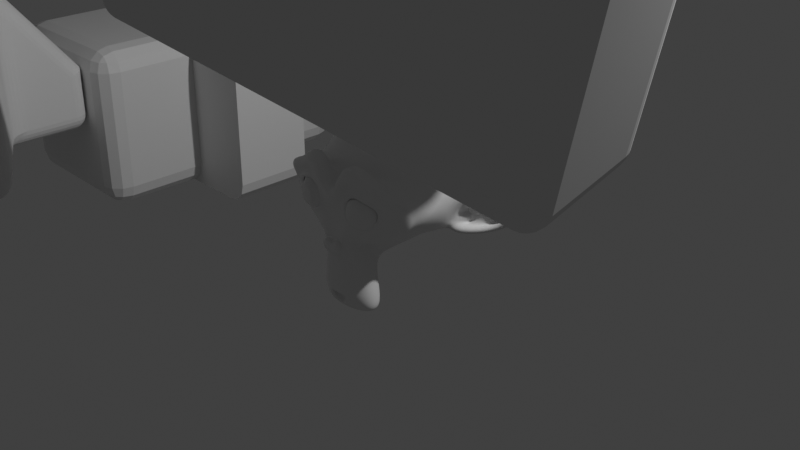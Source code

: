 # Source: modifier_exploration_2.blend  (saved by Blender 4.4.32; exported with 4.5.12 LTS)
import bpy
from mathutils import Matrix  # noqa: F401  (used for matrix-valued properties, if any)

bpy.ops.wm.read_factory_settings(use_empty=True)
scene = bpy.context.scene
scene.name = 'Scene'

# ---- collections
col_collection = bpy.data.collections.new('Collection'); scene.collection.children.link(col_collection)

# ---- materials (node trees are filled in below, after node groups)
mat_material = bpy.data.materials.new('Material')
mat_material.alpha_threshold = 0.0
mat_material.roughness = 0.5
mat_material.line_color = (0.0, 0.0, 0.0, 1.0)

# ---- material node trees
mat_material.use_nodes = True; mat_material.node_tree.nodes.clear()
_N = mat_material.node_tree.nodes; _L = mat_material.node_tree.links
n0 = _N.new('ShaderNodeOutputMaterial'); n0.name = 'Material Output'; n0.location = (300, 300)
n1 = _N.new('ShaderNodeBsdfPrincipled'); n1.name = 'Principled BSDF'; n1.location = (10, 300)
n1.inputs[3].default_value = 1.45
_L.new(n1.outputs[0], n0.inputs[0])
n0.is_active_output = True

# ---- world
world_world = bpy.data.worlds.new('World'); scene.world = world_world
world_world.use_nodes = True; world_world.node_tree.nodes.clear()
_N = world_world.node_tree.nodes; _L = world_world.node_tree.links
n0 = _N.new('ShaderNodeOutputWorld'); n0.name = 'World Output'; n0.location = (300, 300)
n1 = _N.new('ShaderNodeBackground'); n1.name = 'Background'; n1.location = (10, 300)
n1.inputs[0].default_value = (0.05088, 0.05088, 0.05088, 1.0)
_L.new(n1.outputs[0], n0.inputs[0])
n0.is_active_output = True
world_world.color = (0.05088, 0.05088, 0.05088)
world_world.sun_shadow_jitter_overblur = 0.0

# ---- cameras
cam_camera = bpy.data.cameras.new('Camera')
cam_camera.clip_end = 100.0
cam_camera.ortho_scale = 7.314

# ---- lights
light_light = bpy.data.lights.new('Light', 'POINT')
light_light.energy = 1000.0
light_light.shadow_soft_size = 0.1

# ---- meshes
me_cube = bpy.data.meshes.new('Cube')
me_cube.from_pydata([(0.7388, 2.506, 0.7388), (0.7388, 2.244, 1.0), (1.0, 2.244, 0.7388), (0.7388, 2.471, 0.8692), (0.8692, 2.471, 0.7388), (0.8637, 2.437, 0.8637), (0.8692, 2.244, 0.9651), (0.7388, 2.375, 0.9651), (0.8637, 2.369, 0.9312), (0.9651, 2.375, 0.7388), (0.9651, 2.244, 0.8692), (0.9312, 2.369, 0.8637), (0.7388, 2.244, -1.0), (0.7388, 2.506, -0.7388), (1.0, 2.244, -0.7388), (0.7388, 2.375, -0.9651), (0.8692, 2.244, -0.9651), (0.8637, 2.369, -0.9312), (0.8692, 2.471, -0.7388), (0.7388, 2.471, -0.8692), (0.8637, 2.437, -0.8637), (0.9651, 2.244, -0.8692), (0.9651, 2.375, -0.7388), (0.9312, 2.369, -0.8637), (1.0, -0.7388, 0.7388), (0.7388, -0.7388, 1.0), (0.7388, -1.0, 0.7388), (0.9651, -0.7388, 0.8692), (0.9651, -0.8692, 0.7388), (0.9312, -0.8637, 0.8637), (0.7388, -0.8692, 0.9651), (0.8692, -0.7388, 0.9651), (0.8637, -0.8637, 0.9312), (0.8692, -0.9651, 0.7388), (0.7388, -0.9651, 0.8692), (0.8637, -0.9312, 0.8637), (1.0, -0.7388, -0.7388), (0.7388, -1.0, -0.7388), (0.7388, -0.7388, -1.0), (0.9651, -0.8692, -0.7388), (0.9651, -0.7388, -0.8692), (0.9312, -0.8637, -0.8637), (0.7388, -0.9651, -0.8692), (0.8692, -0.9651, -0.7388), (0.8637, -0.9312, -0.8637), (0.8692, -0.7388, -0.9651), (0.7388, -0.8692, -0.9651), (0.8637, -0.8637, -0.9312), (-0.7388, 2.506, 0.7388), (-1.0, 2.244, 0.7388), (-0.7388, 2.244, 1.0), (-0.8692, 2.471, 0.7388), (-0.7388, 2.471, 0.8692), (-0.8637, 2.437, 0.8637), (-0.9651, 2.244, 0.8692), (-0.9651, 2.375, 0.7388), (-0.9312, 2.369, 0.8637), (-0.7388, 2.375, 0.9651), (-0.8692, 2.244, 0.9651), (-0.8637, 2.369, 0.9312), (-1.0, 2.244, -0.7388), (-0.7388, 2.506, -0.7388), (-0.7388, 2.244, -1.0), (-0.9651, 2.375, -0.7388), (-0.9651, 2.244, -0.8692), (-0.9312, 2.369, -0.8637), (-0.7388, 2.471, -0.8692), (-0.8692, 2.471, -0.7388), (-0.8637, 2.437, -0.8637), (-0.8692, 2.244, -0.9651), (-0.7388, 2.375, -0.9651), (-0.8637, 2.369, -0.9312), (-1.0, -0.7388, 0.7388), (-0.7388, -1.0, 0.7388), (-0.7388, -0.7388, 1.0), (-0.9651, -0.8692, 0.7388), (-0.9651, -0.7388, 0.8692), (-0.9312, -0.8637, 0.8637), (-0.7388, -0.9651, 0.8692), (-0.8692, -0.9651, 0.7388), (-0.8637, -0.9312, 0.8637), (-0.8692, -0.7388, 0.9651), (-0.7388, -0.8692, 0.9651), (-0.8637, -0.8637, 0.9312), (-0.7388, -0.7388, -1.0), (-0.7388, -1.0, -0.7388), (-1.0, -0.7388, -0.7388), (-0.7388, -0.8692, -0.9651), (-0.8692, -0.7388, -0.9651), (-0.8637, -0.8637, -0.9312), (-0.8692, -0.9651, -0.7388), (-0.7388, -0.9651, -0.8692), (-0.8637, -0.9312, -0.8637), (-0.9651, -0.7388, -0.8692), (-0.9651, -0.8692, -0.7388), (-0.9312, -0.8637, -0.8637), (-0.7388, 1.25, -1.0), (-0.7388, 0.2556, -1.0), (-0.8692, 0.2556, -0.9651), (-0.8692, 1.25, -0.9651), (-0.9651, 0.2556, -0.8692), (-0.9651, 1.25, -0.8692), (-1.0, 0.2556, -0.7388), (-1.0, 1.25, -0.7388), (0.7388, 1.25, 1.0), (0.7388, 0.2556, 1.0), (0.8692, 0.2556, 0.9651), (0.8692, 1.25, 0.9651), (0.9651, 0.2556, 0.8692), (0.9651, 1.25, 0.8692), (1.0, 0.2556, 0.7388), (1.0, 1.25, 0.7388), (-0.7388, 0.2556, 1.0), (-0.7388, 1.25, 1.0), (-0.8692, 1.25, 0.9651), (-0.8692, 0.2556, 0.9651), (-0.9651, 1.25, 0.8692), (-0.9651, 0.2556, 0.8692), (-1.0, 1.25, 0.7388), (-1.0, 0.2556, 0.7388), (0.7388, 0.2556, -1.0), (0.7388, 1.25, -1.0), (0.8692, 1.25, -0.9651), (0.8692, 0.2556, -0.9651), (0.9651, 1.25, -0.8692), (0.9651, 0.2556, -0.8692), (1.0, 1.25, -0.7388), (1.0, 0.2556, -0.7388), (1.64, 1.25, 1.0), (1.64, 0.2556, 1.0), (1.77, 0.2556, 0.9651), (1.77, 1.25, 0.9651), (1.866, 0.2556, 0.8692), (1.866, 1.25, 0.8692), (1.901, 0.2556, 0.7388), (1.901, 1.25, 0.7388), (1.64, 0.2556, -1.0), (1.64, 1.25, -1.0), (1.77, 1.25, -0.9651), (1.77, 0.2556, -0.9651), (1.866, 1.25, -0.8692), (1.866, 0.2556, -0.8692), (1.901, 1.25, -0.7388), (1.901, 0.2556, -0.7388)], [], [(97, 120, 38, 84), (103, 118, 49, 60), (37, 26, 73, 85), (105, 112, 74, 25), (127, 110, 24, 36), (0, 3, 5, 4), (3, 7, 8, 5), (1, 6, 8, 7), (6, 10, 11, 8), (2, 9, 11, 10), (9, 4, 5, 11), (5, 8, 11), (12, 15, 17, 16), (15, 19, 20, 17), (13, 18, 20, 19), (18, 22, 23, 20), (14, 21, 23, 22), (21, 16, 17, 23), (17, 20, 23), (24, 27, 29, 28), (27, 31, 32, 29), (25, 30, 32, 31), (30, 34, 35, 32), (26, 33, 35, 34), (33, 28, 29, 35), (29, 32, 35), (36, 39, 41, 40), (39, 43, 44, 41), (37, 42, 44, 43), (42, 46, 47, 44), (38, 45, 47, 46), (45, 40, 41, 47), (41, 44, 47), (48, 51, 53, 52), (51, 55, 56, 53), (49, 54, 56, 55), (54, 58, 59, 56), (50, 57, 59, 58), (57, 52, 53, 59), (53, 56, 59), (60, 63, 65, 64), (63, 67, 68, 65), (61, 66, 68, 67), (66, 70, 71, 68), (62, 69, 71, 70), (69, 64, 65, 71), (65, 68, 71), (72, 75, 77, 76), (75, 79, 80, 77), (73, 78, 80, 79), (78, 82, 83, 80), (74, 81, 83, 82), (81, 76, 77, 83), (77, 80, 83), (84, 87, 89, 88), (87, 91, 92, 89), (85, 90, 92, 91), (90, 94, 95, 92), (86, 93, 95, 94), (93, 88, 89, 95), (89, 92, 95), (97, 84, 88, 98), (98, 88, 93, 100), (100, 93, 86, 102), (12, 62, 70, 15), (15, 70, 66, 19), (19, 66, 61, 13), (2, 14, 22, 9), (9, 22, 18, 4), (4, 18, 13, 0), (85, 73, 79, 90), (90, 79, 75, 94), (94, 75, 72, 86), (26, 37, 43, 33), (33, 43, 39, 28), (28, 39, 36, 24), (48, 61, 67, 51), (51, 67, 63, 55), (55, 63, 60, 49), (25, 74, 82, 30), (30, 82, 78, 34), (34, 78, 73, 26), (105, 25, 31, 106), (106, 31, 27, 108), (108, 27, 24, 110), (84, 38, 46, 87), (87, 46, 42, 91), (91, 42, 37, 85), (113, 50, 58, 114), (114, 58, 54, 116), (116, 54, 49, 118), (50, 1, 7, 57), (57, 7, 3, 52), (52, 3, 0, 48), (121, 12, 16, 122), (122, 16, 21, 124), (124, 21, 14, 126), (61, 48, 0, 13), (40, 125, 127, 36), (122, 124, 140, 138), (45, 123, 125, 40), (110, 127, 143, 134), (38, 120, 123, 45), (105, 106, 130, 129), (76, 117, 119, 72), (117, 116, 118, 119), (81, 115, 117, 76), (115, 114, 116, 117), (74, 112, 115, 81), (112, 113, 114, 115), (10, 109, 111, 2), (125, 123, 139, 141), (6, 107, 109, 10), (126, 111, 135, 142), (1, 104, 107, 6), (107, 104, 128, 131), (64, 101, 103, 60), (101, 100, 102, 103), (69, 99, 101, 64), (99, 98, 100, 101), (62, 96, 99, 69), (96, 97, 98, 99), (14, 2, 111, 126), (124, 126, 142, 140), (1, 50, 113, 104), (104, 113, 112, 105), (86, 72, 119, 102), (102, 119, 118, 103), (62, 12, 121, 96), (96, 121, 120, 97), (141, 140, 142, 143), (139, 138, 140, 141), (136, 137, 138, 139), (133, 132, 134, 135), (131, 130, 132, 133), (128, 129, 130, 131), (142, 135, 134, 143), (123, 120, 136, 139), (111, 109, 133, 135), (121, 122, 138, 137), (108, 110, 134, 132), (104, 105, 129, 128), (109, 107, 131, 133), (127, 125, 141, 143), (106, 108, 132, 130), (120, 121, 137, 136)])
_uv = me_cube.uv_layers.new(name='UVMap')
_uv.uv.foreach_set('vector', [0.1577, 0.6558, 0.3423, 0.6558, 0.3423, 0.7173, 0.1577, 0.7173, 0.4077, 0.1558, 0.5923, 0.1558, 0.5923, 0.2173, 0.4077, 0.2173, 0.4077, 0.7827, 0.5923, 0.7827, 0.5923, 0.9673, 0.4077, 0.9673, 0.6577, 0.6558, 0.8423, 0.6558, 0.8423, 0.7173, 0.6577, 0.7173, 0.4077, 0.6558, 0.5923, 0.6558, 0.5923, 0.7173, 0.4077, 0.7173, 0.5923, 0.4673, 0.6087, 0.4673, 0.608, 0.483, 0.5923, 0.4837, 0.6087, 0.4673, 0.625, 0.4673, 0.625, 0.483, 0.608, 0.483, 0.6577, 0.5327, 0.6413, 0.5327, 0.642, 0.5, 0.6577, 0.5, 0.6413, 0.5327, 0.6087, 0.5327, 0.608, 0.517, 0.642, 0.5, 0.5923, 0.5327, 0.5923, 0.5163, 0.608, 0.517, 0.6087, 0.5327, 0.5923, 0.5163, 0.5923, 0.4837, 0.608, 0.483, 0.608, 0.517, 0.608, 0.483, 0.625, 0.483, 0.608, 0.4914, 0.3423, 0.5327, 0.3423, 0.5163, 0.358, 0.517, 0.3587, 0.5327, 0.3423, 0.5163, 0.3423, 0.5, 0.358, 0.5, 0.358, 0.517, 0.4077, 0.4673, 0.4077, 0.4837, 0.375, 0.483, 0.375, 0.4673, 0.4077, 0.4837, 0.4077, 0.5163, 0.392, 0.517, 0.375, 0.483, 0.4077, 0.5327, 0.3913, 0.5327, 0.392, 0.517, 0.4077, 0.5163, 0.3913, 0.5327, 0.3587, 0.5327, 0.358, 0.517, 0.392, 0.517, 0.358, 0.517, 0.358, 0.5, 0.3664, 0.517, 0.5923, 0.7173, 0.6087, 0.7173, 0.608, 0.733, 0.5923, 0.7337, 0.6087, 0.7173, 0.6413, 0.7173, 0.642, 0.75, 0.608, 0.733, 0.6577, 0.7173, 0.6577, 0.75, 0.642, 0.75, 0.6413, 0.7173, 0.625, 0.7827, 0.6087, 0.7827, 0.608, 0.767, 0.625, 0.767, 0.5923, 0.7827, 0.5923, 0.7663, 0.608, 0.767, 0.6087, 0.7827, 0.5923, 0.7663, 0.5923, 0.7337, 0.608, 0.733, 0.608, 0.767, 0.608, 0.7586, 0.625, 0.767, 0.608, 0.767, 0.4077, 0.7173, 0.4077, 0.7337, 0.392, 0.733, 0.3913, 0.7173, 0.4077, 0.7337, 0.4077, 0.7663, 0.375, 0.767, 0.392, 0.733, 0.4077, 0.7827, 0.375, 0.7827, 0.375, 0.767, 0.4077, 0.7663, 0.3423, 0.75, 0.3423, 0.7337, 0.358, 0.733, 0.358, 0.75, 0.3423, 0.7173, 0.3587, 0.7173, 0.358, 0.733, 0.3423, 0.7337, 0.3587, 0.7173, 0.3913, 0.7173, 0.392, 0.733, 0.358, 0.733, 0.3664, 0.733, 0.358, 0.75, 0.358, 0.733, 0.5923, 0.2827, 0.5923, 0.2663, 0.608, 0.267, 0.6087, 0.2827, 0.5923, 0.2663, 0.5923, 0.2337, 0.608, 0.233, 0.608, 0.267, 0.5923, 0.2173, 0.6087, 0.2173, 0.608, 0.233, 0.5923, 0.2337, 0.6087, 0.2173, 0.625, 0.2173, 0.625, 0.233, 0.608, 0.233, 0.8423, 0.5327, 0.8423, 0.5, 0.875, 0.517, 0.875, 0.5327, 0.625, 0.2827, 0.6087, 0.2827, 0.608, 0.267, 0.625, 0.25, 0.608, 0.2414, 0.608, 0.233, 0.625, 0.233, 0.4077, 0.2173, 0.4077, 0.2337, 0.375, 0.233, 0.375, 0.2173, 0.4077, 0.2337, 0.4077, 0.2663, 0.375, 0.267, 0.375, 0.233, 0.4077, 0.2827, 0.375, 0.2827, 0.375, 0.267, 0.4077, 0.2663, 0.1577, 0.5, 0.1577, 0.5163, 0.142, 0.517, 0.142, 0.5, 0.1577, 0.5327, 0.1413, 0.5327, 0.142, 0.517, 0.1577, 0.5163, 0.1413, 0.5327, 0.125, 0.5327, 0.125, 0.517, 0.142, 0.517, 0.125, 0.517, 0.142, 0.5, 0.142, 0.517, 0.5923, 0.03265, 0.5923, 0.01635, 0.608, 0.01704, 0.6087, 0.03265, 0.5923, 0.01635, 0.5923, 0.0, 0.608, 0.0, 0.608, 0.01704, 0.5923, 0.9673, 0.6087, 0.9673, 0.608, 1.0, 0.5923, 1.0, 0.6087, 0.9673, 0.625, 0.9673, 0.625, 1.0, 0.608, 1.0, 0.8423, 0.7173, 0.875, 0.7173, 0.875, 0.733, 0.8423, 0.75, 0.625, 0.03265, 0.6087, 0.03265, 0.608, 0.01704, 0.625, 0.01704, 0.608, 0.01704, 0.608, 0.0, 0.625, 0.01704, 0.1577, 0.7173, 0.1577, 0.7337, 0.142, 0.733, 0.1413, 0.7173, 0.1577, 0.7337, 0.1577, 0.75, 0.142, 0.75, 0.142, 0.733, 0.4077, 0.9673, 0.4077, 1.0, 0.375, 0.983, 0.375, 0.9673, 0.4077, 0.0, 0.4077, 0.01635, 0.375, 0.01704, 0.375, 0.0, 0.4077, 0.03265, 0.375, 0.03265, 0.375, 0.01704, 0.4077, 0.01635, 0.125, 0.7173, 0.1413, 0.7173, 0.142, 0.733, 0.125, 0.733, 0.142, 0.733, 0.142, 0.75, 0.125, 0.733, 0.1577, 0.6558, 0.1577, 0.7173, 0.1413, 0.7173, 0.1413, 0.6558, 0.1413, 0.6558, 0.1413, 0.7173, 0.125, 0.7173, 0.125, 0.6558, 0.375, 0.09422, 0.375, 0.03265, 0.4077, 0.03265, 0.4077, 0.09422, 0.3423, 0.5327, 0.1577, 0.5327, 0.1577, 0.5163, 0.3423, 0.5163, 0.3423, 0.5163, 0.1577, 0.5163, 0.1577, 0.5, 0.3423, 0.5, 0.375, 0.4673, 0.375, 0.2827, 0.4077, 0.2827, 0.4077, 0.4673, 0.5923, 0.5327, 0.4077, 0.5327, 0.4077, 0.5163, 0.5923, 0.5163, 0.5923, 0.5163, 0.4077, 0.5163, 0.4077, 0.4837, 0.5923, 0.4837, 0.5923, 0.4837, 0.4077, 0.4837, 0.4077, 0.4673, 0.5923, 0.4673, 0.4077, 0.9673, 0.5923, 0.9673, 0.5923, 1.0, 0.4077, 1.0, 0.4077, 0.0, 0.5923, 0.0, 0.5923, 0.01635, 0.4077, 0.01635, 0.4077, 0.01635, 0.5923, 0.01635, 0.5923, 0.03265, 0.4077, 0.03265, 0.5923, 0.7827, 0.4077, 0.7827, 0.4077, 0.7663, 0.5923, 0.7663, 0.5923, 0.7663, 0.4077, 0.7663, 0.4077, 0.7337, 0.5923, 0.7337, 0.5923, 0.7337, 0.4077, 0.7337, 0.4077, 0.7173, 0.5923, 0.7173, 0.5923, 0.2827, 0.4077, 0.2827, 0.4077, 0.2663, 0.5923, 0.2663, 0.5923, 0.2663, 0.4077, 0.2663, 0.4077, 0.2337, 0.5923, 0.2337, 0.5923, 0.2337, 0.4077, 0.2337, 0.4077, 0.2173, 0.5923, 0.2173, 0.6577, 0.7173, 0.8423, 0.7173, 0.8423, 0.75, 0.6577, 0.75, 0.625, 0.7827, 0.625, 0.9673, 0.6087, 0.9673, 0.6087, 0.7827, 0.6087, 0.7827, 0.6087, 0.9673, 0.5923, 0.9673, 0.5923, 0.7827, 0.6577, 0.6558, 0.6577, 0.7173, 0.6413, 0.7173, 0.6413, 0.6558, 0.6413, 0.6558, 0.6413, 0.7173, 0.6087, 0.7173, 0.6087, 0.6558, 0.6087, 0.6558, 0.6087, 0.7173, 0.5923, 0.7173, 0.5923, 0.6558, 0.1577, 0.7173, 0.3423, 0.7173, 0.3423, 0.7337, 0.1577, 0.7337, 0.1577, 0.7337, 0.3423, 0.7337, 0.3423, 0.75, 0.1577, 0.75, 0.375, 0.9673, 0.375, 0.7827, 0.4077, 0.7827, 0.4077, 0.9673, 0.8423, 0.5942, 0.8423, 0.5327, 0.875, 0.5327, 0.875, 0.5942, 0.625, 0.1558, 0.625, 0.2173, 0.6087, 0.2173, 0.6087, 0.1558, 0.6087, 0.1558, 0.6087, 0.2173, 0.5923, 0.2173, 0.5923, 0.1558, 0.8423, 0.5327, 0.6577, 0.5327, 0.6577, 0.5, 0.8423, 0.5, 0.625, 0.2827, 0.625, 0.4673, 0.6087, 0.4673, 0.6087, 0.2827, 0.6087, 0.2827, 0.6087, 0.4673, 0.5923, 0.4673, 0.5923, 0.2827, 0.3423, 0.5942, 0.3423, 0.5327, 0.3587, 0.5327, 0.3587, 0.5942, 0.3587, 0.5942, 0.3587, 0.5327, 0.3913, 0.5327, 0.3913, 0.5942, 0.3913, 0.5942, 0.3913, 0.5327, 0.4077, 0.5327, 0.4077, 0.5942, 0.4077, 0.2827, 0.5923, 0.2827, 0.5923, 0.4673, 0.4077, 0.4673, 0.3913, 0.7173, 0.3913, 0.6558, 0.4077, 0.6558, 0.4077, 0.7173, 0.3587, 0.5942, 0.3913, 0.5942, 0.3913, 0.5942, 0.3587, 0.5942, 0.3587, 0.7173, 0.3587, 0.6558, 0.3913, 0.6558, 0.3913, 0.7173, 0.5923, 0.6558, 0.4077, 0.6558, 0.4077, 0.6558, 0.5923, 0.6558, 0.3423, 0.7173, 0.3423, 0.6558, 0.3587, 0.6558, 0.3587, 0.7173, 0.6577, 0.6558, 0.6413, 0.6558, 0.6413, 0.6558, 0.6577, 0.6558, 0.6087, 0.03265, 0.6087, 0.09422, 0.5923, 0.09422, 0.5923, 0.03265, 0.6087, 0.09422, 0.6087, 0.1558, 0.5923, 0.1558, 0.5923, 0.09422, 0.625, 0.03265, 0.625, 0.09422, 0.6087, 0.09422, 0.6087, 0.03265, 0.625, 0.09422, 0.625, 0.1558, 0.6087, 0.1558, 0.6087, 0.09422, 0.8423, 0.7173, 0.8423, 0.6558, 0.875, 0.6558, 0.875, 0.7173, 0.8423, 0.6558, 0.8423, 0.5942, 0.875, 0.5942, 0.875, 0.6558, 0.6087, 0.5327, 0.6087, 0.5942, 0.5923, 0.5942, 0.5923, 0.5327, 0.3913, 0.6558, 0.3587, 0.6558, 0.3587, 0.6558, 0.3913, 0.6558, 0.6413, 0.5327, 0.6413, 0.5942, 0.6087, 0.5942, 0.6087, 0.5327, 0.4077, 0.5942, 0.5923, 0.5942, 0.5923, 0.5942, 0.4077, 0.5942, 0.6577, 0.5327, 0.6577, 0.5942, 0.6413, 0.5942, 0.6413, 0.5327, 0.6413, 0.5942, 0.6577, 0.5942, 0.6577, 0.5942, 0.6413, 0.5942, 0.375, 0.2173, 0.375, 0.1558, 0.4077, 0.1558, 0.4077, 0.2173, 0.375, 0.1558, 0.375, 0.09422, 0.4077, 0.09422, 0.4077, 0.1558, 0.1413, 0.5327, 0.1413, 0.5942, 0.125, 0.5942, 0.125, 0.5327, 0.1413, 0.5942, 0.1413, 0.6558, 0.125, 0.6558, 0.125, 0.5942, 0.1577, 0.5327, 0.1577, 0.5942, 0.1413, 0.5942, 0.1413, 0.5327, 0.1577, 0.5942, 0.1577, 0.6558, 0.1413, 0.6558, 0.1413, 0.5942, 0.4077, 0.5327, 0.5923, 0.5327, 0.5923, 0.5942, 0.4077, 0.5942, 0.3913, 0.5942, 0.4077, 0.5942, 0.4077, 0.5942, 0.3913, 0.5942, 0.6577, 0.5327, 0.8423, 0.5327, 0.8423, 0.5942, 0.6577, 0.5942, 0.6577, 0.5942, 0.8423, 0.5942, 0.8423, 0.6558, 0.6577, 0.6558, 0.4077, 0.03265, 0.5923, 0.03265, 0.5923, 0.09422, 0.4077, 0.09422, 0.4077, 0.09422, 0.5923, 0.09422, 0.5923, 0.1558, 0.4077, 0.1558, 0.1577, 0.5327, 0.3423, 0.5327, 0.3423, 0.5942, 0.1577, 0.5942, 0.1577, 0.5942, 0.3423, 0.5942, 0.3423, 0.6558, 0.1577, 0.6558, 0.3913, 0.6558, 0.3913, 0.5942, 0.4077, 0.5942, 0.4077, 0.6558, 0.3587, 0.6558, 0.3587, 0.5942, 0.3913, 0.5942, 0.3913, 0.6558, 0.3423, 0.6558, 0.3423, 0.5942, 0.3587, 0.5942, 0.3587, 0.6558, 0.6087, 0.5942, 0.6087, 0.6558, 0.5923, 0.6558, 0.5923, 0.5942, 0.6413, 0.5942, 0.6413, 0.6558, 0.6087, 0.6558, 0.6087, 0.5942, 0.6577, 0.5942, 0.6577, 0.6558, 0.6413, 0.6558, 0.6413, 0.5942, 0.4077, 0.5942, 0.5923, 0.5942, 0.5923, 0.6558, 0.4077, 0.6558, 0.3587, 0.6558, 0.3423, 0.6558, 0.3423, 0.6558, 0.3587, 0.6558, 0.5923, 0.5942, 0.6087, 0.5942, 0.6087, 0.5942, 0.5923, 0.5942, 0.3423, 0.5942, 0.3587, 0.5942, 0.3587, 0.5942, 0.3423, 0.5942, 0.6087, 0.6558, 0.5923, 0.6558, 0.5923, 0.6558, 0.6087, 0.6558, 0.6577, 0.5942, 0.6577, 0.6558, 0.6577, 0.6558, 0.6577, 0.5942, 0.6087, 0.5942, 0.6413, 0.5942, 0.6413, 0.5942, 0.6087, 0.5942, 0.4077, 0.6558, 0.3913, 0.6558, 0.3913, 0.6558, 0.4077, 0.6558, 0.6413, 0.6558, 0.6087, 0.6558, 0.6087, 0.6558, 0.6413, 0.6558, 0.3423, 0.6558, 0.3423, 0.5942, 0.3423, 0.5942, 0.3423, 0.6558])
me_cube.materials.append(mat_material)
me_cube.use_mirror_vertex_groups = False
me_cube.update()
me_cube_001 = bpy.data.meshes.new('Cube.001')
me_cube_001.from_pydata([(-1.957, -1.0, -1.0), (-1.957, -1.0, 1.0), (-1.957, 0.3488, -1.0), (-1.957, 0.3488, 1.0), (1.957, -1.0, -1.0), (1.957, -1.0, 1.0), (1.957, 0.3488, -1.0), (1.957, 0.3488, 1.0), (0.6523, 1.0, -1.0), (-0.6523, 1.0, -1.0), (-0.6523, 1.0, 1.0), (0.6523, 1.0, 1.0), (-0.6523, -1.0, -1.0), (0.6523, -1.0, -1.0), (0.6523, -1.0, 1.0), (-0.6523, -1.0, 1.0), (0.6523, 2.0, -1.0), (-0.6523, 2.0, -1.0), (-0.6523, 2.0, -0.2446), (0.6523, 2.0, -0.2446), (-1.957, -0.7044, -1.0), (-1.957, -0.7044, 1.0), (1.957, -0.7044, -1.0), (1.957, -0.7044, 1.0), (0.6523, -0.7044, 1.0), (-0.6523, -0.7044, 1.0), (-0.6523, -0.7044, -1.0), (0.6523, -0.7044, -1.0)], [], [(20, 21, 3, 2), (8, 11, 7, 6), (22, 23, 5, 4), (12, 15, 1, 0), (27, 22, 4, 13), (25, 21, 1, 15), (23, 24, 14, 5), (24, 25, 15, 14), (20, 26, 12, 0), (26, 27, 13, 12), (4, 5, 14, 13), (13, 14, 15, 12), (2, 3, 10, 9), (10, 11, 19, 18), (17, 18, 19, 16), (9, 10, 18, 17), (8, 9, 17, 16), (11, 8, 16, 19), (9, 8, 27, 26), (2, 9, 26, 20), (11, 10, 25, 24), (7, 11, 24, 23), (10, 3, 21, 25), (8, 6, 22, 27), (6, 7, 23, 22), (0, 1, 21, 20)])
_uv = me_cube_001.uv_layers.new(name='UVMap')
_uv.uv.foreach_set('vector', [0.375, 0.04414, 0.625, 0.04414, 0.625, 0.25, 0.375, 0.25, 0.375, 0.4167, 0.625, 0.4167, 0.625, 0.5, 0.375, 0.5, 0.375, 0.7059, 0.625, 0.7059, 0.625, 0.75, 0.375, 0.75, 0.375, 0.9167, 0.625, 0.9167, 0.625, 1.0, 0.375, 1.0, 0.2917, 0.7059, 0.375, 0.7059, 0.375, 0.75, 0.2917, 0.75, 0.7917, 0.7059, 0.875, 0.7059, 0.875, 0.75, 0.7917, 0.75, 0.625, 0.7059, 0.7083, 0.7059, 0.7083, 0.75, 0.625, 0.75, 0.7083, 0.7059, 0.7917, 0.7059, 0.7917, 0.75, 0.7083, 0.75, 0.125, 0.7059, 0.2083, 0.7059, 0.2083, 0.75, 0.125, 0.75, 0.2083, 0.7059, 0.2917, 0.7059, 0.2917, 0.75, 0.2083, 0.75, 0.375, 0.75, 0.625, 0.75, 0.625, 0.8333, 0.375, 0.8333, 0.375, 0.8333, 0.625, 0.8333, 0.625, 0.9167, 0.375, 0.9167, 0.375, 0.25, 0.625, 0.25, 0.625, 0.3333, 0.375, 0.3333, 0.7917, 0.5, 0.7083, 0.5, 0.7083, 0.5, 0.7917, 0.5, 0.375, 0.3333, 0.625, 0.3333, 0.625, 0.4167, 0.375, 0.4167, 0.375, 0.3333, 0.625, 0.3333, 0.625, 0.3333, 0.375, 0.3333, 0.2917, 0.5, 0.2083, 0.5, 0.2083, 0.5, 0.2917, 0.5, 0.625, 0.4167, 0.375, 0.4167, 0.375, 0.4167, 0.625, 0.4167, 0.2083, 0.5, 0.2917, 0.5, 0.2917, 0.7059, 0.2083, 0.7059, 0.125, 0.5, 0.2083, 0.5, 0.2083, 0.7059, 0.125, 0.7059, 0.7083, 0.5, 0.7917, 0.5, 0.7917, 0.7059, 0.7083, 0.7059, 0.625, 0.5, 0.7083, 0.5, 0.7083, 0.7059, 0.625, 0.7059, 0.7917, 0.5, 0.875, 0.5, 0.875, 0.7059, 0.7917, 0.7059, 0.2917, 0.5, 0.375, 0.5, 0.375, 0.7059, 0.2917, 0.7059, 0.375, 0.5, 0.625, 0.5, 0.625, 0.7059, 0.375, 0.7059, 0.375, 0.0, 0.625, 0.0, 0.625, 0.04414, 0.375, 0.04414])
me_cube_001.update()
me_cube_002 = bpy.data.meshes.new('Cube.002')
me_cube_002.from_pydata([(-1.957, -1.0, -1.0), (-1.957, -1.0, 1.0), (-1.957, 0.3488, -1.0), (-1.957, 0.3488, 1.0), (1.957, -1.0, -1.0), (1.957, -1.0, 1.0), (1.957, 0.3488, -1.0), (1.957, 0.3488, 1.0), (0.6523, 1.0, -1.0), (-0.6523, 1.0, -1.0), (-0.6523, 1.0, 1.0), (0.6523, 1.0, 1.0), (-0.6523, -1.0, -1.0), (0.6523, -1.0, -1.0), (0.6523, -1.0, 1.0), (-0.6523, -1.0, 1.0), (0.6523, 2.0, -1.0), (-0.6523, 2.0, -1.0), (-0.6523, 2.0, -0.2446), (0.6523, 2.0, -0.2446), (-1.957, -0.7044, -1.0), (-1.957, -0.7044, 1.0), (1.957, -0.7044, -1.0), (1.957, -0.7044, 1.0), (0.6523, -0.7044, 1.0), (-0.6523, -0.7044, 1.0), (-0.6523, -0.7044, -1.0), (0.6523, -0.7044, -1.0)], [], [(20, 21, 3, 2), (8, 11, 7, 6), (22, 23, 5, 4), (12, 15, 1, 0), (27, 22, 4, 13), (25, 21, 1, 15), (23, 24, 14, 5), (24, 25, 15, 14), (20, 26, 12, 0), (26, 27, 13, 12), (4, 5, 14, 13), (13, 14, 15, 12), (2, 3, 10, 9), (10, 11, 19, 18), (17, 18, 19, 16), (9, 10, 18, 17), (8, 9, 17, 16), (11, 8, 16, 19), (9, 8, 27, 26), (2, 9, 26, 20), (11, 10, 25, 24), (7, 11, 24, 23), (10, 3, 21, 25), (8, 6, 22, 27), (6, 7, 23, 22), (0, 1, 21, 20)])
_uv = me_cube_002.uv_layers.new(name='UVMap')
_uv.uv.foreach_set('vector', [0.375, 0.04414, 0.625, 0.04414, 0.625, 0.25, 0.375, 0.25, 0.375, 0.4167, 0.625, 0.4167, 0.625, 0.5, 0.375, 0.5, 0.375, 0.7059, 0.625, 0.7059, 0.625, 0.75, 0.375, 0.75, 0.375, 0.9167, 0.625, 0.9167, 0.625, 1.0, 0.375, 1.0, 0.2917, 0.7059, 0.375, 0.7059, 0.375, 0.75, 0.2917, 0.75, 0.7917, 0.7059, 0.875, 0.7059, 0.875, 0.75, 0.7917, 0.75, 0.625, 0.7059, 0.7083, 0.7059, 0.7083, 0.75, 0.625, 0.75, 0.7083, 0.7059, 0.7917, 0.7059, 0.7917, 0.75, 0.7083, 0.75, 0.125, 0.7059, 0.2083, 0.7059, 0.2083, 0.75, 0.125, 0.75, 0.2083, 0.7059, 0.2917, 0.7059, 0.2917, 0.75, 0.2083, 0.75, 0.375, 0.75, 0.625, 0.75, 0.625, 0.8333, 0.375, 0.8333, 0.375, 0.8333, 0.625, 0.8333, 0.625, 0.9167, 0.375, 0.9167, 0.375, 0.25, 0.625, 0.25, 0.625, 0.3333, 0.375, 0.3333, 0.7917, 0.5, 0.7083, 0.5, 0.7083, 0.5, 0.7917, 0.5, 0.375, 0.3333, 0.625, 0.3333, 0.625, 0.4167, 0.375, 0.4167, 0.375, 0.3333, 0.625, 0.3333, 0.625, 0.3333, 0.375, 0.3333, 0.2917, 0.5, 0.2083, 0.5, 0.2083, 0.5, 0.2917, 0.5, 0.625, 0.4167, 0.375, 0.4167, 0.375, 0.4167, 0.625, 0.4167, 0.2083, 0.5, 0.2917, 0.5, 0.2917, 0.7059, 0.2083, 0.7059, 0.125, 0.5, 0.2083, 0.5, 0.2083, 0.7059, 0.125, 0.7059, 0.7083, 0.5, 0.7917, 0.5, 0.7917, 0.7059, 0.7083, 0.7059, 0.625, 0.5, 0.7083, 0.5, 0.7083, 0.7059, 0.625, 0.7059, 0.7917, 0.5, 0.875, 0.5, 0.875, 0.7059, 0.7917, 0.7059, 0.2917, 0.5, 0.375, 0.5, 0.375, 0.7059, 0.2917, 0.7059, 0.375, 0.5, 0.625, 0.5, 0.625, 0.7059, 0.375, 0.7059, 0.375, 0.0, 0.625, 0.0, 0.625, 0.04414, 0.375, 0.04414])
me_cube_002.update()
me_suzanne = bpy.data.meshes.new('Suzanne')
me_suzanne.from_pydata([(0.4375, -0.7656, 0.1641), (0.5, -0.6875, 0.09375), (0.5469, -0.5781, 0.05469), (0.3516, -0.6172, -0.02344), (0.3516, -0.7188, 0.03125), (0.3516, -0.7812, 0.1328), (0.2734, -0.7969, 0.1641), (0.2031, -0.7422, 0.09375), (0.1562, -0.6484, 0.05469), (0.07812, -0.6562, 0.2422), (0.1406, -0.7422, 0.2422), (0.2422, -0.7969, 0.2422), (0.2734, -0.7969, 0.3281), (0.2031, -0.7422, 0.3906), (0.1562, -0.6484, 0.4375), (0.3516, -0.6172, 0.5156), (0.3516, -0.7188, 0.4531), (0.3516, -0.7812, 0.3594), (0.4375, -0.7656, 0.3281), (0.5, -0.6875, 0.3906), (0.5469, -0.5781, 0.4375), (0.625, -0.5625, 0.2422), (0.5625, -0.6719, 0.2422), (0.4688, -0.7578, 0.2422), (0.4766, -0.7734, 0.2422), (0.4453, -0.7812, 0.3359), (0.3516, -0.8047, 0.375), (0.2656, -0.8203, 0.3359), (0.2266, -0.8203, 0.2422), (0.2656, -0.8203, 0.1562), (0.3516, -0.8281, 0.2422), (0.3516, -0.8047, 0.1172), (0.4453, -0.7812, 0.1562), (0.0, -0.7422, 0.4297), (0.0, -0.8203, 0.3516), (0.0, -0.7344, -0.6797), (0.0, -0.7812, -0.3203), (0.0, -0.7969, -0.1875), (0.0, -0.7188, -0.7734), (0.0, -0.6016, 0.4062), (0.0, -0.5703, 0.5703), (0.0, 0.5469, 0.8984), (0.0, 0.8516, 0.5625), (0.0, 0.8281, 0.07031), (0.0, 0.3516, -0.3828), (0.2031, -0.5625, -0.1875), (0.3125, -0.5703, -0.4375), (0.3516, -0.5703, -0.6953), (0.3672, -0.5312, -0.8906), (0.3281, -0.5234, -0.9453), (0.1797, -0.5547, -0.9688), (0.0, -0.5781, -0.9844), (0.4375, -0.5312, -0.1406), (0.6328, -0.5391, -0.03906), (0.8281, -0.4453, 0.1484), (0.8594, -0.5938, 0.4297), (0.7109, -0.625, 0.4844), (0.4922, -0.6875, 0.6016), (0.3203, -0.7344, 0.7578), (0.1562, -0.7578, 0.7188), (0.0625, -0.75, 0.4922), (0.1641, -0.7734, 0.4141), (0.125, -0.7656, 0.3047), (0.2031, -0.7422, 0.09375), (0.375, -0.7031, 0.01562), (0.4922, -0.6719, 0.0625), (0.625, -0.6484, 0.1875), (0.6406, -0.6484, 0.2969), (0.6016, -0.6641, 0.375), (0.4297, -0.7188, 0.4375), (0.25, -0.7578, 0.4688), (0.0, -0.7344, -0.7656), (0.1094, -0.7344, -0.7188), (0.1172, -0.7109, -0.8359), (0.0625, -0.6953, -0.8828), (0.0, -0.6875, -0.8906), (0.0, -0.75, -0.1953), (0.0, -0.7422, -0.1406), (0.1016, -0.7422, -0.1484), (0.125, -0.75, -0.2266), (0.08594, -0.7422, -0.2891), (0.3984, -0.6719, -0.04688), (0.6172, -0.625, 0.05469), (0.7266, -0.6016, 0.2031), (0.7422, -0.6562, 0.375), (0.6875, -0.7266, 0.4141), (0.4375, -0.7969, 0.5469), (0.3125, -0.8359, 0.6406), (0.2031, -0.8516, 0.6172), (0.1016, -0.8438, 0.4297), (0.125, -0.8125, -0.1016), (0.2109, -0.7109, -0.4453), (0.25, -0.6875, -0.7031), (0.2656, -0.6641, -0.8203), (0.2344, -0.6328, -0.9141), (0.1641, -0.6328, -0.9297), (0.0, -0.6406, -0.9453), (0.0, -0.7266, 0.04688), (0.0, -0.7656, 0.2109), (0.3281, -0.7422, 0.4766), (0.1641, -0.75, 0.1406), (0.1328, -0.7578, 0.2109), (0.1172, -0.7344, -0.6875), (0.07812, -0.75, -0.4453), (0.0, -0.75, -0.4453), (0.0, -0.7422, -0.3281), (0.09375, -0.7812, -0.2734), (0.1328, -0.7969, -0.2266), (0.1094, -0.7812, -0.1328), (0.03906, -0.7812, -0.125), (0.0, -0.8281, -0.2031), (0.04688, -0.8125, -0.1484), (0.09375, -0.8125, -0.1562), (0.1094, -0.8281, -0.2266), (0.07812, -0.8047, -0.25), (0.0, -0.8047, -0.2891), (0.2578, -0.5547, -0.3125), (0.1641, -0.7109, -0.2422), (0.1797, -0.7109, -0.3125), (0.2344, -0.5547, -0.25), (0.0, -0.6875, -0.875), (0.04688, -0.6875, -0.8672), (0.09375, -0.7109, -0.8203), (0.09375, -0.7266, -0.7422), (0.0, -0.6562, -0.7812), (0.09375, -0.6641, -0.75), (0.09375, -0.6406, -0.8125), (0.04688, -0.6328, -0.8516), (0.0, -0.6328, -0.8594), (0.1719, -0.7812, 0.2188), (0.1875, -0.7734, 0.1562), (0.3359, -0.7578, 0.4297), (0.2734, -0.7734, 0.4219), (0.4219, -0.7734, 0.3984), (0.5625, -0.6953, 0.3516), (0.5859, -0.6875, 0.2891), (0.5781, -0.6797, 0.1953), (0.4766, -0.7188, 0.1016), (0.375, -0.7422, 0.0625), (0.2266, -0.7812, 0.1094), (0.1797, -0.7812, 0.2969), (0.2109, -0.7812, 0.375), (0.2344, -0.7578, 0.3594), (0.1953, -0.7578, 0.2969), (0.2422, -0.7578, 0.125), (0.375, -0.7266, 0.08594), (0.4609, -0.7031, 0.1172), (0.5469, -0.6719, 0.2109), (0.5547, -0.6719, 0.2812), (0.5312, -0.6797, 0.3359), (0.4141, -0.75, 0.3906), (0.2812, -0.7656, 0.3984), (0.3359, -0.75, 0.4062), (0.2031, -0.75, 0.1719), (0.1953, -0.75, 0.2266), (0.1094, -0.6094, 0.4609), (0.1953, -0.6172, 0.6641), (0.3359, -0.5938, 0.6875), (0.4844, -0.5547, 0.5547), (0.6797, -0.4922, 0.4531), (0.7969, -0.4609, 0.4062), (0.7734, -0.375, 0.1641), (0.6016, -0.4141, 0.0), (0.4375, -0.4688, -0.09375), (0.0, -0.2891, 0.8984), (0.0, 0.07812, 0.9844), (0.0, 0.6719, -0.1953), (0.0, -0.1875, -0.4609), (0.0, -0.4609, -0.9766), (0.0, -0.3438, -0.8047), (0.0, -0.3203, -0.5703), (0.0, -0.2812, -0.4844), (0.8516, -0.05469, 0.2344), (0.8594, 0.04688, 0.3203), (0.7734, 0.4375, 0.2656), (0.4609, 0.7031, 0.4375), (0.7344, -0.07031, -0.04688), (0.5938, 0.1641, -0.125), (0.6406, 0.4297, -0.007812), (0.3359, 0.6641, 0.05469), (0.2344, -0.4062, -0.3516), (0.1797, -0.2578, -0.4141), (0.2891, -0.3828, -0.7109), (0.25, -0.3906, -0.5), (0.3281, -0.3984, -0.9141), (0.1406, -0.3672, -0.7578), (0.125, -0.3594, -0.5391), (0.1641, -0.4375, -0.9453), (0.2188, -0.4297, -0.2812), (0.2109, -0.4688, -0.2266), (0.2031, -0.5, -0.1719), (0.2109, -0.1641, -0.3906), (0.2969, 0.2656, -0.3125), (0.3438, 0.5391, -0.1484), (0.4531, 0.3828, 0.8672), (0.4531, 0.07031, 0.9297), (0.4531, -0.2344, 0.8516), (0.4609, -0.4297, 0.5234), (0.7266, -0.3359, 0.4062), (0.6328, -0.2812, 0.4531), (0.6406, -0.05469, 0.7031), (0.7969, -0.125, 0.5625), (0.7969, 0.1172, 0.6172), (0.6406, 0.1953, 0.75), (0.6406, 0.4453, 0.6797), (0.7969, 0.3594, 0.5391), (0.6172, 0.5859, 0.3281), (0.4844, 0.5469, 0.02344), (0.8203, 0.2031, 0.3281), (0.4062, -0.1484, -0.1719), (0.4297, 0.2109, -0.1953), (0.8906, 0.2344, 0.4062), (0.7734, 0.125, -0.1406), (1.039, 0.3281, -0.1016), (1.281, 0.4297, 0.05469), (1.352, 0.4219, 0.3203), (1.234, 0.4219, 0.5078), (1.023, 0.3125, 0.4766), (1.016, 0.2891, 0.4141), (1.188, 0.3906, 0.4375), (1.266, 0.4062, 0.2891), (1.211, 0.4062, 0.07812), (1.031, 0.3047, -0.03906), (0.8281, 0.1328, -0.07031), (0.9219, 0.2188, 0.3594), (0.9453, 0.2891, 0.3047), (0.8828, 0.2109, -0.02344), (1.039, 0.3672, 0.0), (1.188, 0.4453, 0.09375), (1.234, 0.4453, 0.25), (1.172, 0.4375, 0.3594), (1.023, 0.3594, 0.3438), (0.8438, 0.2109, 0.2891), (0.8359, 0.2734, 0.1719), (0.7578, 0.2734, 0.09375), (0.8203, 0.2734, 0.08594), (0.8438, 0.2734, 0.01562), (0.8125, 0.2734, -0.01562), (0.7266, 0.07031, 0.0), (0.7188, 0.1719, -0.02344), (0.7188, 0.1875, 0.03906), (0.7969, 0.2109, 0.2031), (0.8906, 0.2656, 0.2422), (0.8906, 0.3203, 0.2344), (0.8125, 0.3203, -0.01562), (0.8516, 0.3203, 0.01562), (0.8281, 0.3203, 0.07812), (0.7656, 0.3203, 0.09375), (0.8438, 0.3203, 0.1719), (1.039, 0.4141, 0.3281), (1.188, 0.4844, 0.3438), (1.258, 0.4922, 0.2422), (1.211, 0.4844, 0.08594), (1.047, 0.4219, 0.0), (0.8828, 0.2656, -0.01562), (0.9531, 0.3438, 0.2891), (0.8906, 0.3281, 0.1094), (0.9375, 0.3359, 0.0625), (1.0, 0.3672, 0.125), (0.9609, 0.3516, 0.1719), (1.016, 0.375, 0.2344), (1.055, 0.3828, 0.1875), (1.109, 0.3906, 0.2109), (1.086, 0.3906, 0.2734), (1.023, 0.4844, 0.4375), (1.25, 0.5469, 0.4688), (1.367, 0.5, 0.2969), (1.312, 0.5312, 0.05469), (1.039, 0.4922, -0.08594), (0.7891, 0.3281, -0.125), (0.8594, 0.3828, 0.3828)], [], [(23, 0, 1, 22), (22, 1, 2, 21), (1, 4, 3, 2), (0, 5, 4, 1), (5, 6, 7, 4), (4, 7, 8, 3), (7, 10, 9, 8), (6, 11, 10, 7), (11, 12, 13, 10), (10, 13, 14, 9), (13, 16, 15, 14), (12, 17, 16, 13), (17, 18, 19, 16), (16, 19, 20, 15), (19, 22, 21, 20), (18, 23, 22, 19), (23, 18, 25, 24), (18, 17, 26, 25), (17, 12, 27, 26), (12, 11, 28, 27), (11, 6, 29, 28), (6, 5, 31, 29), (5, 0, 32, 31), (0, 23, 24, 32), (30, 32, 24), (31, 32, 30), (30, 29, 31), (30, 28, 29), (30, 27, 28), (30, 26, 27), (30, 25, 26), (30, 24, 25), (50, 95, 96, 51), (49, 94, 95, 50), (48, 93, 94, 49), (47, 92, 93, 48), (46, 91, 92, 47), (45, 52, 81, 90), (52, 53, 82, 81), (53, 54, 83, 82), (54, 55, 84, 83), (55, 56, 85, 84), (56, 57, 86, 85), (57, 58, 87, 86), (58, 59, 88, 87), (59, 60, 89, 88), (60, 33, 34, 89), (61, 70, 88, 89), (70, 99, 87, 88), (69, 86, 87, 99), (68, 85, 86, 69), (67, 84, 85, 68), (66, 83, 84, 67), (65, 82, 83, 66), (64, 81, 82, 65), (63, 90, 81, 64), (63, 100, 97, 90), (61, 89, 34, 62), (62, 34, 98, 101), (97, 100, 101, 98), (74, 75, 96, 95), (73, 74, 95, 94), (72, 73, 94, 93), (91, 103, 102, 92), (72, 93, 92, 102), (80, 105, 104, 103), (102, 103, 104, 35), (71, 72, 102, 35), (79, 107, 106, 80), (78, 108, 107, 79), (77, 109, 108, 78), (76, 37, 109, 77), (105, 80, 106, 36), (36, 106, 114, 115), (37, 110, 111, 109), (109, 111, 112, 108), (108, 112, 113, 107), (107, 113, 114, 106), (110, 113, 112, 111), (110, 115, 114, 113), (77, 78, 90, 97), (78, 79, 117, 90), (79, 80, 118, 117), (80, 103, 91, 118), (46, 116, 118, 91), (116, 119, 117, 118), (45, 90, 117, 119), (72, 71, 38, 123), (73, 72, 123, 122), (74, 73, 122, 121), (75, 74, 121, 120), (120, 121, 127, 128), (121, 122, 126, 127), (122, 123, 125, 126), (123, 38, 124, 125), (124, 128, 127, 125), (125, 127, 126), (101, 100, 130, 129), (62, 101, 129, 140), (61, 62, 140, 141), (100, 63, 139, 130), (63, 64, 138, 139), (64, 65, 137, 138), (65, 66, 136, 137), (66, 67, 135, 136), (67, 68, 134, 135), (68, 69, 133, 134), (69, 99, 131, 133), (99, 70, 132, 131), (70, 61, 141, 132), (132, 141, 142, 151), (131, 132, 151, 152), (133, 131, 152, 150), (134, 133, 150, 149), (135, 134, 149, 148), (136, 135, 148, 147), (137, 136, 147, 146), (138, 137, 146, 145), (139, 138, 145, 144), (130, 139, 144, 153), (141, 140, 143, 142), (140, 129, 154, 143), (129, 130, 153, 154), (33, 60, 155, 39), (60, 59, 156, 155), (59, 58, 157, 156), (58, 57, 158, 157), (57, 56, 159, 158), (56, 55, 160, 159), (55, 54, 161, 160), (54, 53, 162, 161), (53, 52, 163, 162), (170, 171, 181, 186), (169, 170, 186, 185), (168, 169, 185, 187), (50, 51, 168, 187), (49, 50, 187, 184), (48, 49, 184, 182), (47, 48, 182, 183), (182, 185, 186, 183), (182, 184, 187, 185), (180, 183, 186, 181), (46, 47, 183, 180), (116, 188, 189, 119), (46, 180, 188, 116), (45, 119, 189, 190), (45, 190, 163, 52), (43, 179, 193, 166), (166, 193, 192, 44), (44, 192, 191, 167), (167, 191, 181, 171), (180, 181, 191, 188), (161, 162, 176, 172), (164, 196, 195, 165), (165, 195, 194, 41), (41, 194, 175, 42), (159, 160, 198, 199), (199, 198, 201, 200), (200, 201, 202, 203), (203, 202, 205, 204), (174, 206, 204, 205), (175, 194, 204, 206), (194, 195, 203, 204), (195, 196, 200, 203), (196, 197, 199, 200), (158, 159, 199, 197), (40, 197, 196, 164), (155, 156, 157, 158), (155, 158, 197, 40), (39, 155, 40), (160, 161, 172, 198), (172, 173, 201, 198), (173, 208, 202, 201), (174, 205, 202, 208), (191, 192, 210, 209), (176, 209, 210, 177), (162, 163, 209, 176), (163, 189, 188, 209), (188, 191, 209), (163, 190, 189), (174, 178, 207, 206), (175, 206, 207, 179), (177, 210, 207, 178), (192, 193, 207, 210), (179, 207, 193), (217, 211, 224, 218), (217, 218, 219, 216), (216, 219, 220, 215), (215, 220, 221, 214), (214, 221, 222, 213), (213, 222, 223, 212), (222, 227, 226, 223), (221, 228, 227, 222), (220, 229, 228, 221), (219, 230, 229, 220), (218, 231, 230, 219), (218, 224, 225, 231), (176, 177, 239, 238), (177, 212, 223, 239), (172, 176, 238, 173), (208, 232, 224, 211), (223, 226, 237, 239), (236, 240, 239, 237), (234, 240, 236, 235), (233, 241, 240, 234), (232, 241, 233, 242), (224, 232, 242, 225), (173, 241, 232, 208), (173, 238, 240, 241), (238, 239, 240), (225, 242, 243, 255), (242, 233, 248, 243), (233, 234, 247, 248), (234, 235, 246, 247), (235, 236, 245, 246), (236, 237, 244, 245), (237, 226, 254, 244), (231, 225, 255, 249), (230, 231, 249, 250), (229, 230, 250, 251), (228, 229, 251, 252), (227, 228, 252, 253), (226, 227, 253, 254), (246, 245, 257, 256), (256, 257, 258, 259), (259, 258, 261, 260), (260, 261, 262, 263), (249, 255, 260, 263), (243, 259, 260, 255), (243, 248, 256, 259), (246, 256, 248, 247), (244, 254, 257, 245), (253, 258, 257, 254), (252, 261, 258, 253), (251, 262, 261, 252), (250, 263, 262, 251), (249, 263, 250), (213, 212, 269, 268), (214, 213, 268, 267), (215, 214, 267, 266), (216, 215, 266, 265), (217, 216, 265, 264), (211, 217, 264, 270), (264, 268, 269, 270), (264, 265, 267, 268), (265, 266, 267), (174, 208, 211, 270), (174, 270, 269, 178), (177, 178, 269, 212), (179, 43, 42, 175)])
me_suzanne.polygons.foreach_set('use_smooth', [True] * 250)
_uv = me_suzanne.uv_layers.new(name='UVMap')
_uv.uv.foreach_set('vector', [0.8432, 0.5889, 0.8337, 0.6119, 0.7942, 0.6119, 0.8153, 0.5609, 0.8153, 0.5609, 0.7942, 0.6119, 0.7465, 0.6119, 0.7816, 0.5272, 0.7942, 0.6119, 0.8153, 0.6629, 0.7816, 0.6966, 0.7465, 0.6119, 0.8337, 0.6119, 0.8432, 0.635, 0.8153, 0.6629, 0.7942, 0.6119, 0.8432, 0.635, 0.8663, 0.6445, 0.8663, 0.684, 0.8153, 0.6629, 0.8153, 0.6629, 0.8663, 0.684, 0.8663, 0.7317, 0.7816, 0.6966, 0.8663, 0.684, 0.9173, 0.6629, 0.951, 0.6966, 0.8663, 0.7317, 0.8663, 0.6445, 0.8894, 0.635, 0.9173, 0.6629, 0.8663, 0.684, 0.8894, 0.635, 0.8989, 0.6119, 0.9384, 0.6119, 0.9173, 0.6629, 0.9173, 0.6629, 0.9384, 0.6119, 0.9861, 0.6119, 0.951, 0.6966, 0.9384, 0.6119, 0.9173, 0.5609, 0.951, 0.5272, 0.9861, 0.6119, 0.8989, 0.6119, 0.8894, 0.5889, 0.9173, 0.5609, 0.9384, 0.6119, 0.8894, 0.5889, 0.8663, 0.5793, 0.8663, 0.5398, 0.9173, 0.5609, 0.9173, 0.5609, 0.8663, 0.5398, 0.8663, 0.4922, 0.951, 0.5272, 0.8663, 0.5398, 0.8153, 0.5609, 0.7816, 0.5272, 0.8663, 0.4922, 0.8663, 0.5793, 0.8432, 0.5889, 0.8153, 0.5609, 0.8663, 0.5398, 0.8432, 0.5889, 0.8663, 0.5793, 0.8663, 0.5855, 0.8476, 0.5932, 0.8663, 0.5793, 0.8894, 0.5889, 0.885, 0.5932, 0.8663, 0.5855, 0.8894, 0.5889, 0.8989, 0.6119, 0.8928, 0.6119, 0.885, 0.5932, 0.8989, 0.6119, 0.8894, 0.635, 0.885, 0.6306, 0.8928, 0.6119, 0.8894, 0.635, 0.8663, 0.6445, 0.8663, 0.6384, 0.885, 0.6306, 0.8663, 0.6445, 0.8432, 0.635, 0.8476, 0.6306, 0.8663, 0.6384, 0.8432, 0.635, 0.8337, 0.6119, 0.8398, 0.6119, 0.8476, 0.6306, 0.8337, 0.6119, 0.8432, 0.5889, 0.8476, 0.5932, 0.8398, 0.6119, 0.8663, 0.6119, 0.8398, 0.6119, 0.8476, 0.5932, 0.8476, 0.6306, 0.8398, 0.6119, 0.8663, 0.6119, 0.8663, 0.6119, 0.8663, 0.6384, 0.8476, 0.6306, 0.8663, 0.6119, 0.885, 0.6306, 0.8663, 0.6384, 0.8663, 0.6119, 0.8928, 0.6119, 0.885, 0.6306, 0.8663, 0.6119, 0.885, 0.5932, 0.8928, 0.6119, 0.8663, 0.6119, 0.8663, 0.5855, 0.885, 0.5932, 0.8663, 0.6119, 0.8476, 0.5932, 0.8663, 0.5855, 0.5207, 0.0605, 0.517, 0.06849, 0.5, 0.06453, 0.5, 0.05441, 0.5305, 0.06506, 0.5226, 0.07068, 0.517, 0.06849, 0.5207, 0.0605, 0.5329, 0.06782, 0.5263, 0.07942, 0.5226, 0.07068, 0.5305, 0.06506, 0.5447, 0.08302, 0.5292, 0.0911, 0.5263, 0.07942, 0.5329, 0.06782, 0.5656, 0.1155, 0.5375, 0.1278, 0.5292, 0.0911, 0.5447, 0.08302, 0.5869, 0.172, 0.6266, 0.2082, 0.6005, 0.2383, 0.5359, 0.2156, 0.6266, 0.2082, 0.6509, 0.2403, 0.637, 0.2612, 0.6005, 0.2383, 0.6509, 0.2403, 0.6895, 0.2688, 0.6559, 0.2844, 0.637, 0.2612, 0.6895, 0.2688, 0.6845, 0.3178, 0.6595, 0.3132, 0.6559, 0.2844, 0.6845, 0.3178, 0.6714, 0.3347, 0.6491, 0.3224, 0.6595, 0.3132, 0.6714, 0.3347, 0.6368, 0.3707, 0.6136, 0.3531, 0.6491, 0.3224, 0.6368, 0.3707, 0.6023, 0.3956, 0.5942, 0.3713, 0.6136, 0.3531, 0.6023, 0.3956, 0.581, 0.3985, 0.5774, 0.3733, 0.5942, 0.3713, 0.581, 0.3985, 0.532, 0.3874, 0.5398, 0.3543, 0.5774, 0.3733, 0.532, 0.3874, 0.5, 0.3829, 0.5, 0.3404, 0.5398, 0.3543, 0.5591, 0.3343, 0.5791, 0.3356, 0.5774, 0.3733, 0.5398, 0.3543, 0.5791, 0.3356, 0.5921, 0.3329, 0.5942, 0.3713, 0.5774, 0.3733, 0.6062, 0.3255, 0.6136, 0.3531, 0.5942, 0.3713, 0.5921, 0.3329, 0.6283, 0.3116, 0.6491, 0.3224, 0.6136, 0.3531, 0.6062, 0.3255, 0.6356, 0.3005, 0.6595, 0.3132, 0.6491, 0.3224, 0.6283, 0.3116, 0.6315, 0.2839, 0.6559, 0.2844, 0.6595, 0.3132, 0.6356, 0.3005, 0.6113, 0.2644, 0.637, 0.2612, 0.6559, 0.2844, 0.6315, 0.2839, 0.5924, 0.2549, 0.6005, 0.2383, 0.637, 0.2612, 0.6113, 0.2644, 0.5597, 0.2677, 0.5359, 0.2156, 0.6005, 0.2383, 0.5924, 0.2549, 0.5597, 0.2677, 0.5509, 0.2778, 0.5, 0.2524, 0.5359, 0.2156, 0.5591, 0.3343, 0.5398, 0.3543, 0.5, 0.3404, 0.544, 0.3145, 0.544, 0.3145, 0.5, 0.3404, 0.5, 0.2957, 0.5436, 0.2934, 0.5, 0.2524, 0.5509, 0.2778, 0.5436, 0.2934, 0.5, 0.2957, 0.5068, 0.07538, 0.5, 0.0735, 0.5, 0.06453, 0.517, 0.06849, 0.5118, 0.08063, 0.5068, 0.07538, 0.517, 0.06849, 0.5226, 0.07068, 0.5122, 0.09346, 0.5118, 0.08063, 0.5226, 0.07068, 0.5263, 0.07942, 0.5375, 0.1278, 0.5143, 0.1334, 0.5139, 0.09719, 0.5292, 0.0911, 0.5122, 0.09346, 0.5263, 0.07942, 0.5292, 0.0911, 0.5139, 0.09719, 0.5202, 0.1646, 0.5, 0.1579, 0.5, 0.1344, 0.5143, 0.1334, 0.5139, 0.09719, 0.5143, 0.1334, 0.5, 0.1344, 0.5, 0.1001, 0.5, 0.09135, 0.5122, 0.09346, 0.5139, 0.09719, 0.5, 0.1001, 0.5303, 0.1802, 0.5219, 0.1816, 0.5177, 0.1724, 0.5202, 0.1646, 0.5237, 0.1988, 0.519, 0.1947, 0.5219, 0.1816, 0.5303, 0.1802, 0.5, 0.2039, 0.5082, 0.1973, 0.519, 0.1947, 0.5237, 0.1988, 0.5, 0.1973, 0.5, 0.1922, 0.5082, 0.1973, 0.5, 0.2039, 0.5, 0.1579, 0.5202, 0.1646, 0.5177, 0.1724, 0.5, 0.1652, 0.5, 0.1652, 0.5177, 0.1724, 0.5135, 0.1769, 0.5, 0.1717, 0.5, 0.1922, 0.5, 0.1862, 0.5088, 0.1924, 0.5082, 0.1973, 0.5082, 0.1973, 0.5088, 0.1924, 0.5152, 0.1907, 0.519, 0.1947, 0.519, 0.1947, 0.5152, 0.1907, 0.5169, 0.1819, 0.5219, 0.1816, 0.5219, 0.1816, 0.5169, 0.1819, 0.5135, 0.1769, 0.5177, 0.1724, 0.5, 0.1862, 0.5169, 0.1819, 0.5152, 0.1907, 0.5088, 0.1924, 0.5, 0.1862, 0.5, 0.1717, 0.5135, 0.1769, 0.5169, 0.1819, 0.5, 0.2039, 0.5237, 0.1988, 0.5359, 0.2156, 0.5, 0.2524, 0.5237, 0.1988, 0.5303, 0.1802, 0.5442, 0.1728, 0.5359, 0.2156, 0.5303, 0.1802, 0.5202, 0.1646, 0.5413, 0.1549, 0.5442, 0.1728, 0.5202, 0.1646, 0.5143, 0.1334, 0.5375, 0.1278, 0.5413, 0.1549, 0.5656, 0.1155, 0.5787, 0.1392, 0.5413, 0.1549, 0.5375, 0.1278, 0.5787, 0.1392, 0.5832, 0.1542, 0.5442, 0.1728, 0.5413, 0.1549, 0.5869, 0.172, 0.5359, 0.2156, 0.5442, 0.1728, 0.5832, 0.1542, 0.5122, 0.09346, 0.5, 0.09135, 0.5, 0.08998, 0.5099, 0.09072, 0.5118, 0.08063, 0.5122, 0.09346, 0.5099, 0.09072, 0.5097, 0.08224, 0.5068, 0.07538, 0.5118, 0.08063, 0.5097, 0.08224, 0.5052, 0.07708, 0.5, 0.0735, 0.5068, 0.07538, 0.5052, 0.07708, 0.5, 0.07547, 0.5, 0.07547, 0.5052, 0.07708, 0.5034, 0.08084, 0.5, 0.08032, 0.5052, 0.07708, 0.5097, 0.08224, 0.5067, 0.08329, 0.5034, 0.08084, 0.5097, 0.08224, 0.5099, 0.09072, 0.5068, 0.08679, 0.5067, 0.08329, 0.5099, 0.09072, 0.5, 0.08998, 0.5, 0.08564, 0.5068, 0.08679, 0.5, 0.08564, 0.5, 0.08032, 0.5034, 0.08084, 0.5068, 0.08679, 0.5068, 0.08679, 0.5034, 0.08084, 0.5067, 0.08329, 0.5436, 0.2934, 0.5509, 0.2778, 0.5624, 0.2843, 0.5592, 0.2949, 0.544, 0.3145, 0.5436, 0.2934, 0.5592, 0.2949, 0.5632, 0.3072, 0.5591, 0.3343, 0.544, 0.3145, 0.5632, 0.3072, 0.5705, 0.3187, 0.5509, 0.2778, 0.5597, 0.2677, 0.5692, 0.2782, 0.5624, 0.2843, 0.5597, 0.2677, 0.5924, 0.2549, 0.5899, 0.2718, 0.5692, 0.2782, 0.5924, 0.2549, 0.6113, 0.2644, 0.6022, 0.2772, 0.5899, 0.2718, 0.6113, 0.2644, 0.6315, 0.2839, 0.6171, 0.2872, 0.6022, 0.2772, 0.6315, 0.2839, 0.6356, 0.3005, 0.6181, 0.2992, 0.6171, 0.2872, 0.6356, 0.3005, 0.6283, 0.3116, 0.6159, 0.3074, 0.6181, 0.2992, 0.6283, 0.3116, 0.6062, 0.3255, 0.5984, 0.3137, 0.6159, 0.3074, 0.6062, 0.3255, 0.5921, 0.3329, 0.5908, 0.3198, 0.5984, 0.3137, 0.5921, 0.3329, 0.5791, 0.3356, 0.5821, 0.321, 0.5908, 0.3198, 0.5791, 0.3356, 0.5591, 0.3343, 0.5705, 0.3187, 0.5821, 0.321, 0.5821, 0.321, 0.5705, 0.3187, 0.5786, 0.3094, 0.584, 0.3129, 0.5908, 0.3198, 0.5821, 0.321, 0.584, 0.3129, 0.5897, 0.3123, 0.5984, 0.3137, 0.5908, 0.3198, 0.5897, 0.3123, 0.5963, 0.3092, 0.6159, 0.3074, 0.5984, 0.3137, 0.5963, 0.3092, 0.606, 0.3025, 0.6181, 0.2992, 0.6159, 0.3074, 0.606, 0.3025, 0.6077, 0.2975, 0.6171, 0.2872, 0.6181, 0.2992, 0.6077, 0.2975, 0.607, 0.2912, 0.6022, 0.2772, 0.6171, 0.2872, 0.607, 0.2912, 0.5983, 0.2831, 0.5899, 0.2718, 0.6022, 0.2772, 0.5983, 0.2831, 0.5899, 0.2802, 0.5692, 0.2782, 0.5899, 0.2718, 0.5899, 0.2802, 0.5764, 0.2846, 0.5624, 0.2843, 0.5692, 0.2782, 0.5764, 0.2846, 0.5728, 0.2899, 0.5705, 0.3187, 0.5632, 0.3072, 0.5733, 0.3033, 0.5786, 0.3094, 0.5632, 0.3072, 0.5592, 0.2949, 0.5724, 0.2957, 0.5733, 0.3033, 0.5592, 0.2949, 0.5624, 0.2843, 0.5728, 0.2899, 0.5724, 0.2957, 0.5, 0.3829, 0.532, 0.3874, 0.5296, 0.4286, 0.5, 0.4286, 0.532, 0.3874, 0.581, 0.3985, 0.5846, 0.4286, 0.5296, 0.4286, 0.581, 0.3985, 0.6023, 0.3956, 0.6223, 0.4179, 0.5846, 0.4286, 0.6023, 0.3956, 0.6368, 0.3707, 0.6662, 0.389, 0.6223, 0.4179, 0.6368, 0.3707, 0.6714, 0.3347, 0.7015, 0.3445, 0.6662, 0.389, 0.6714, 0.3347, 0.6845, 0.3178, 0.7122, 0.3155, 0.7015, 0.3445, 0.6845, 0.3178, 0.6895, 0.2688, 0.7043, 0.2602, 0.7122, 0.3155, 0.6895, 0.2688, 0.6509, 0.2403, 0.6729, 0.2249, 0.7043, 0.2602, 0.6509, 0.2403, 0.6266, 0.2082, 0.6405, 0.1988, 0.6729, 0.2249, 0.6036, 0.02345, 0.6251, 0.02946, 0.6358, 0.0822, 0.5986, 0.05684, 0.5468, 0.009442, 0.6036, 0.02345, 0.5986, 0.05684, 0.5564, 0.04091, 0.5, 0.03322, 0.5468, 0.009442, 0.5564, 0.04091, 0.5272, 0.04951, 0.5207, 0.0605, 0.5, 0.05441, 0.5, 0.03322, 0.5272, 0.04951, 0.5305, 0.06506, 0.5207, 0.0605, 0.5272, 0.04951, 0.5372, 0.06079, 0.5329, 0.06782, 0.5305, 0.06506, 0.5372, 0.06079, 0.5585, 0.06514, 0.5447, 0.08302, 0.5329, 0.06782, 0.5585, 0.06514, 0.5881, 0.08518, 0.5585, 0.06514, 0.5564, 0.04091, 0.5986, 0.05684, 0.5881, 0.08518, 0.5585, 0.06514, 0.5372, 0.06079, 0.5272, 0.04951, 0.5564, 0.04091, 0.6072, 0.1139, 0.5881, 0.08518, 0.5986, 0.05684, 0.6358, 0.0822, 0.5656, 0.1155, 0.5447, 0.08302, 0.5881, 0.08518, 0.6072, 0.1139, 0.5787, 0.1392, 0.6127, 0.1337, 0.6055, 0.1515, 0.5832, 0.1542, 0.5656, 0.1155, 0.6072, 0.1139, 0.6127, 0.1337, 0.5787, 0.1392, 0.5869, 0.172, 0.5832, 0.1542, 0.6055, 0.1515, 0.6007, 0.163, 0.5869, 0.172, 0.6007, 0.163, 0.6405, 0.1988, 0.6266, 0.2082, 0.9224, 0.06423, 0.8596, 0.118, 0.8233, 0.1016, 0.8613, 0.02723, 0.8613, 0.02723, 0.8233, 0.1016, 0.7659, 0.087, 0.7746, 0.01084, 0.7746, 0.01084, 0.7659, 0.087, 0.662, 0.08756, 0.647, 0.02872, 0.647, 0.02872, 0.662, 0.08756, 0.6358, 0.0822, 0.6251, 0.02946, 0.6072, 0.1139, 0.6358, 0.0822, 0.662, 0.08756, 0.6127, 0.1337, 0.7043, 0.2602, 0.6729, 0.2249, 0.7436, 0.1986, 0.7664, 0.2331, 0.8998, 0.4209, 0.8443, 0.3474, 0.8812, 0.3092, 0.959, 0.3574, 0.959, 0.3574, 0.8812, 0.3092, 0.9033, 0.2614, 0.9999, 0.2535, 0.9999, 0.2535, 0.9033, 0.2614, 0.8895, 0.1776, 0.9876, 0.1542, 0.7248, 0.3402, 0.7122, 0.3155, 0.7447, 0.3046, 0.7661, 0.3195, 0.7661, 0.3195, 0.7447, 0.3046, 0.7934, 0.2805, 0.8267, 0.2978, 0.8267, 0.2978, 0.7934, 0.2805, 0.8236, 0.2546, 0.8553, 0.268, 0.8553, 0.268, 0.8236, 0.2546, 0.8359, 0.2252, 0.8683, 0.2335, 0.8135, 0.1907, 0.8513, 0.1811, 0.8683, 0.2335, 0.8359, 0.2252, 0.8895, 0.1776, 0.9033, 0.2614, 0.8683, 0.2335, 0.8513, 0.1811, 0.9033, 0.2614, 0.8812, 0.3092, 0.8553, 0.268, 0.8683, 0.2335, 0.8812, 0.3092, 0.8443, 0.3474, 0.8267, 0.2978, 0.8553, 0.268, 0.8443, 0.3474, 0.7723, 0.374, 0.7661, 0.3195, 0.8267, 0.2978, 0.7445, 0.3901, 0.7248, 0.3402, 0.7661, 0.3195, 0.7723, 0.374, 0.8248, 0.471, 0.7723, 0.374, 0.8443, 0.3474, 0.8998, 0.4209, 0.7921, 0.4647, 0.7422, 0.4615, 0.7269, 0.4326, 0.7445, 0.3901, 0.7921, 0.4647, 0.7445, 0.3901, 0.7723, 0.374, 0.8248, 0.471, 0.7956, 0.49, 0.7921, 0.4647, 0.8248, 0.471, 0.7122, 0.3155, 0.7043, 0.2602, 0.7664, 0.2331, 0.7447, 0.3046, 0.7664, 0.2331, 0.7861, 0.2278, 0.7934, 0.2805, 0.7447, 0.3046, 0.7861, 0.2278, 0.803, 0.2034, 0.8236, 0.2546, 0.7934, 0.2805, 0.8135, 0.1907, 0.8359, 0.2252, 0.8236, 0.2546, 0.803, 0.2034, 0.662, 0.08756, 0.7659, 0.087, 0.7693, 0.1288, 0.6915, 0.1467, 0.7436, 0.1986, 0.6915, 0.1467, 0.7693, 0.1288, 0.7801, 0.1694, 0.6729, 0.2249, 0.6405, 0.1988, 0.6915, 0.1467, 0.7436, 0.1986, 0.6405, 0.1988, 0.6055, 0.1515, 0.6127, 0.1337, 0.6915, 0.1467, 0.6127, 0.1337, 0.662, 0.08756, 0.6915, 0.1467, 0.6405, 0.1988, 0.6007, 0.163, 0.6055, 0.1515, 0.8135, 0.1907, 0.8038, 0.1712, 0.8309, 0.1395, 0.8513, 0.1811, 0.8895, 0.1776, 0.8513, 0.1811, 0.8309, 0.1395, 0.8596, 0.118, 0.7801, 0.1694, 0.7693, 0.1288, 0.8309, 0.1395, 0.8038, 0.1712, 0.7659, 0.087, 0.8233, 0.1016, 0.8309, 0.1395, 0.7693, 0.1288, 0.8596, 0.118, 0.8309, 0.1395, 0.8233, 0.1016, 0.5746, 0.9592, 0.4645, 0.9592, 0.4773, 0.8919, 0.5454, 0.8846, 0.5746, 0.9592, 0.5454, 0.8846, 0.6051, 0.847, 0.7159, 0.8971, 0.7159, 0.8971, 0.6051, 0.847, 0.6054, 0.7844, 0.6839, 0.757, 0.6839, 0.757, 0.6054, 0.7844, 0.5748, 0.7442, 0.6179, 0.7192, 0.6179, 0.7192, 0.5748, 0.7442, 0.535, 0.7125, 0.5687, 0.6821, 0.5687, 0.6821, 0.535, 0.7125, 0.483, 0.6868, 0.5085, 0.641, 0.535, 0.7125, 0.5134, 0.737, 0.4789, 0.7196, 0.483, 0.6868, 0.5748, 0.7442, 0.5411, 0.7608, 0.5134, 0.737, 0.535, 0.7125, 0.6054, 0.7844, 0.5576, 0.7894, 0.5411, 0.7608, 0.5748, 0.7442, 0.6051, 0.847, 0.5538, 0.8218, 0.5576, 0.7894, 0.6054, 0.7844, 0.5454, 0.8846, 0.5247, 0.8424, 0.5538, 0.8218, 0.6051, 0.847, 0.5454, 0.8846, 0.4773, 0.8919, 0.4852, 0.8453, 0.5247, 0.8424, 0.7436, 0.1986, 0.7801, 0.1694, 0.7861, 0.1811, 0.7702, 0.1912, 0.4082, 0.5875, 0.5085, 0.641, 0.483, 0.6868, 0.4096, 0.674, 0.7664, 0.2331, 0.7436, 0.1986, 0.7702, 0.1912, 0.7861, 0.2278, 0.4003, 0.9106, 0.4142, 0.8783, 0.4773, 0.8919, 0.4645, 0.9592, 0.483, 0.6868, 0.4789, 0.7196, 0.4436, 0.7137, 0.4096, 0.674, 0.4297, 0.7286, 0.3928, 0.7108, 0.4096, 0.674, 0.4436, 0.7137, 0.423, 0.7546, 0.3928, 0.7108, 0.4297, 0.7286, 0.4326, 0.7465, 0.4277, 0.7962, 0.3916, 0.8152, 0.3928, 0.7108, 0.423, 0.7546, 0.4142, 0.8783, 0.3916, 0.8152, 0.4277, 0.7962, 0.4483, 0.831, 0.4773, 0.8919, 0.4142, 0.8783, 0.4483, 0.831, 0.4852, 0.8453, 0.7861, 0.2278, 0.7977, 0.1957, 0.8026, 0.1998, 0.803, 0.2034, 0.7861, 0.2278, 0.7702, 0.1912, 0.7896, 0.1847, 0.7977, 0.1957, 0.7702, 0.1912, 0.7861, 0.1811, 0.7896, 0.1847, 0.4852, 0.8453, 0.4483, 0.831, 0.466, 0.8041, 0.4905, 0.8161, 0.4483, 0.831, 0.4277, 0.7962, 0.448, 0.7839, 0.466, 0.8041, 0.4277, 0.7962, 0.423, 0.7546, 0.4387, 0.765, 0.448, 0.7839, 0.423, 0.7546, 0.4326, 0.7465, 0.4452, 0.7564, 0.4387, 0.765, 0.4326, 0.7465, 0.4297, 0.7286, 0.4498, 0.7435, 0.4452, 0.7564, 0.4297, 0.7286, 0.4436, 0.7137, 0.4563, 0.7327, 0.4498, 0.7435, 0.4436, 0.7137, 0.4789, 0.7196, 0.4755, 0.7409, 0.4563, 0.7327, 0.5247, 0.8424, 0.4852, 0.8453, 0.4905, 0.8161, 0.5142, 0.8178, 0.5538, 0.8218, 0.5247, 0.8424, 0.5142, 0.8178, 0.528, 0.8086, 0.5576, 0.7894, 0.5538, 0.8218, 0.528, 0.8086, 0.5301, 0.7908, 0.5411, 0.7608, 0.5576, 0.7894, 0.5301, 0.7908, 0.5186, 0.7724, 0.5134, 0.737, 0.5411, 0.7608, 0.5186, 0.7724, 0.4987, 0.755, 0.4789, 0.7196, 0.5134, 0.737, 0.4987, 0.755, 0.4755, 0.7409, 0.4452, 0.7564, 0.4498, 0.7435, 0.468, 0.7562, 0.4597, 0.7705, 0.4597, 0.7705, 0.468, 0.7562, 0.4872, 0.7699, 0.4774, 0.7854, 0.4774, 0.7854, 0.4872, 0.7699, 0.5046, 0.783, 0.4965, 0.7971, 0.4965, 0.7971, 0.5046, 0.783, 0.5161, 0.7926, 0.5137, 0.804, 0.5142, 0.8178, 0.4905, 0.8161, 0.4965, 0.7971, 0.5137, 0.804, 0.466, 0.8041, 0.4774, 0.7854, 0.4965, 0.7971, 0.4905, 0.8161, 0.466, 0.8041, 0.448, 0.7839, 0.4597, 0.7705, 0.4774, 0.7854, 0.4452, 0.7564, 0.4597, 0.7705, 0.448, 0.7839, 0.4387, 0.765, 0.4563, 0.7327, 0.4755, 0.7409, 0.468, 0.7562, 0.4498, 0.7435, 0.4987, 0.755, 0.4872, 0.7699, 0.468, 0.7562, 0.4755, 0.7409, 0.5186, 0.7724, 0.5046, 0.783, 0.4872, 0.7699, 0.4987, 0.755, 0.5301, 0.7908, 0.5161, 0.7926, 0.5046, 0.783, 0.5186, 0.7724, 0.528, 0.8086, 0.5137, 0.804, 0.5161, 0.7926, 0.5301, 0.7908, 0.5142, 0.8178, 0.5137, 0.804, 0.528, 0.8086, 0.5687, 0.6821, 0.5085, 0.641, 0.5743, 0.6077, 0.6135, 0.6558, 0.6179, 0.7192, 0.5687, 0.6821, 0.6135, 0.6558, 0.644, 0.6933, 0.6839, 0.757, 0.6179, 0.7192, 0.644, 0.6933, 0.6682, 0.7121, 0.7271, 0.6985, 0.6839, 0.757, 0.6682, 0.7121, 0.6766, 0.686, 0.7298, 0.6244, 0.7271, 0.6985, 0.6766, 0.686, 0.667, 0.6402, 0.7213, 0.5729, 0.7298, 0.6244, 0.667, 0.6402, 0.6482, 0.5946, 0.667, 0.6402, 0.6135, 0.6558, 0.5743, 0.6077, 0.6482, 0.5946, 0.667, 0.6402, 0.6766, 0.686, 0.644, 0.6933, 0.6135, 0.6558, 0.6766, 0.686, 0.6682, 0.7121, 0.644, 0.6933, 0.63, 0.5576, 0.7177, 0.5381, 0.7213, 0.5729, 0.6482, 0.5946, 0.63, 0.5576, 0.6482, 0.5946, 0.5743, 0.6077, 0.5269, 0.5392, 0.4082, 0.5875, 0.5269, 0.5392, 0.5743, 0.6077, 0.5085, 0.641, 0.8596, 0.118, 0.9224, 0.06423, 0.9876, 0.1542, 0.8895, 0.1776])
me_suzanne.update()

# ---- objects
ob_cube = bpy.data.objects.new('Cube', me_cube)
ob_light = bpy.data.objects.new('Light', light_light)
ob_camera = bpy.data.objects.new('Camera', cam_camera)
ob_cube_001 = bpy.data.objects.new('Cube.001', me_cube_001)
ob_cube_002 = bpy.data.objects.new('Cube.002', me_cube_002)
ob_empty = bpy.data.objects.new('Empty', None)
ob_suzanne = bpy.data.objects.new('Suzanne', me_suzanne)

# ---- transforms, parenting, visibility, modifiers, constraints
ob_cube.location = (-5.0, 0.0, 0.0)
ob_cube.lock_rotations_4d = False
ob_cube.empty_display_type = 'ARROWS'
ob_cube.lineart.crease_threshold = 0.0
ob_light.location = (4.076, 1.005, 5.904)
ob_light.rotation_euler = (0.6503, 0.05522, 1.866)
ob_light.lock_rotations_4d = False
ob_light.empty_display_type = 'ARROWS'
ob_light.color = (0.0, 0.0, 0.0, 0.0)
ob_light.lineart.crease_threshold = 0.0
ob_camera.location = (7.359, -6.926, 4.958)
ob_camera.rotation_euler = (1.109, 0.0, 0.8149)
ob_camera.lock_rotations_4d = False
ob_camera.empty_display_type = 'ARROWS'
ob_camera.color = (0.0, 0.0, 0.0, 0.0)
ob_camera.display_type = 'WIRE'
ob_camera.lineart.crease_threshold = 0.0
ob_cube_001.location = (-5.0, -3.0, 1.0)
_m = ob_cube_001.modifiers.new('Bevel', 'BEVEL')
_m.width = 0.19
_m.width_pct = 0.19
_m.segments = 6
_m.angle_limit = 0.6981
ob_cube_002.location = (1.755, -1.693, 3.264)
ob_cube_002.rotation_euler = (0.06408, 0.2116, 0.1872)
_m = ob_cube_002.modifiers.new('Bevel', 'BEVEL')
_m.width = 0.19
_m.width_pct = 0.19
_m.segments = 6
_m.angle_limit = 0.6981
_m = ob_cube_002.modifiers.new('Array', 'ARRAY')
_m.count = 1
_m.use_relative_offset = False
_m.use_object_offset = True
_m.offset_object = ob_empty
ob_empty.location = (-1.945, 0.4049, -0.08188)
ob_suzanne.location = (-0.1487, 0.01698, 0.1159)
_m = ob_suzanne.modifiers.new('Mirror', 'MIRROR')
_m = ob_suzanne.modifiers.new('Subdivision', 'SUBSURF')
_m.levels = 2

# ---- collection membership
col_collection.objects.link(ob_cube)
col_collection.objects.link(ob_light)
col_collection.objects.link(ob_camera)
col_collection.objects.link(ob_cube_001)
col_collection.objects.link(ob_cube_002)
col_collection.objects.link(ob_empty)
col_collection.objects.link(ob_suzanne)

# ---- scene / render settings (as saved in the file)
scene.camera = ob_camera
scene.frame_start = 1; scene.frame_end = 250; scene.frame_set(1)
scene.render.engine = 'BLENDER_EEVEE_NEXT'
scene.render.image_settings.file_format = 'FFMPEG'
scene.render.image_settings.color_mode = 'RGB'
scene.view_settings.view_transform = 'Standard'
bpy.context.view_layer.update()
